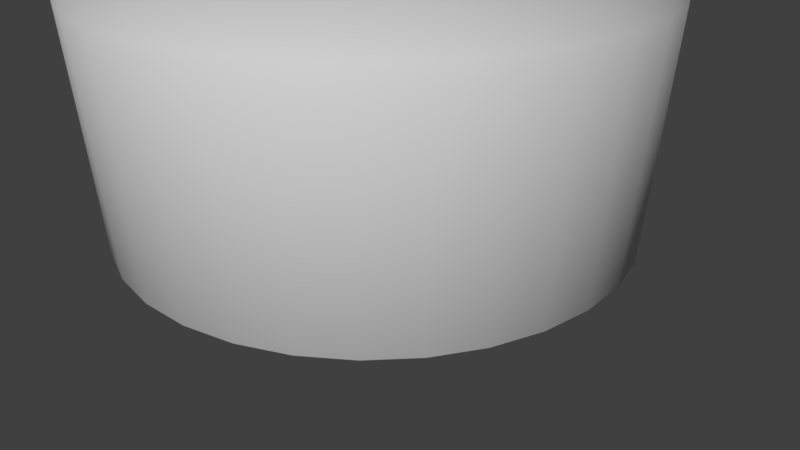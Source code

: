 # Source: after_bottle_the_inside_done.blend  (saved by Blender 2.79.0; exported with 4.5.12 LTS)
import bpy
from mathutils import Matrix  # noqa: F401  (used for matrix-valued properties, if any)

bpy.ops.wm.read_factory_settings(use_empty=True)
scene = bpy.context.scene
scene.name = 'Scene'

# ---- collections
col_collection_1 = bpy.data.collections.new('Collection 1'); scene.collection.children.link(col_collection_1)

# ---- world
world_world = bpy.data.worlds.new('World'); scene.world = world_world
world_world.color = (0.05088, 0.05088, 0.05088)
world_world.use_sun_shadow = False
world_world.sun_shadow_jitter_overblur = 0.0
world_world.cycles.sampling_method = 'MANUAL'

# ---- cameras
cam_camera = bpy.data.cameras.new('Camera')
cam_camera.clip_end = 100.0
cam_camera.lens = 35.0
cam_camera.sensor_width = 32.0
cam_camera.sensor_height = 18.0
cam_camera.ortho_scale = 7.314
cam_camera.dof.focus_distance = 0.0
cam_camera.dof.aperture_fstop = 128.0

# ---- meshes
me_circle_001 = bpy.data.meshes.new('Circle.001')
me_circle_001.from_pydata([(-7.629e-09, 0.9326, 0.06337), (-0.1819, 0.9147, 0.06337), (-0.3569, 0.8616, 0.06337), (-0.5181, 0.7754, 0.06337), (-0.6594, 0.6594, 0.06337), (-0.7754, 0.5181, 0.06337), (-0.8616, 0.3569, 0.06337), (-0.9147, 0.1819, 0.06337), (-0.9326, 9.074e-08, 0.06337), (-0.9147, -0.1819, 0.06337), (-0.8616, -0.3569, 0.06337), (-0.7754, -0.5181, 0.06337), (-0.6594, -0.6594, 0.06337), (-0.5181, -0.7754, 0.06337), (-0.3569, -0.8616, 0.06337), (-0.1819, -0.9147, 0.06337), (2.962e-07, -0.9326, 0.06337), (0.1819, -0.9147, 0.06337), (0.3569, -0.8616, 0.06337), (0.5181, -0.7754, 0.06337), (0.6594, -0.6594, 0.06337), (0.7754, -0.5181, 0.06337), (0.8616, -0.3569, 0.06337), (0.9147, -0.1819, 0.06337), (0.9326, 9.208e-07, 0.06337), (0.9147, 0.1819, 0.06337), (0.8616, 0.3569, 0.06337), (0.7754, 0.5181, 0.06337), (0.6594, 0.6594, 0.06337), (0.5181, 0.7754, 0.06337), (0.3569, 0.8616, 0.06337), (0.1819, 0.9147, 0.06337), (-2.233e-08, 0.8088, -0.02293), (-0.1578, 0.7933, -0.02293), (-0.3095, 0.7473, -0.02293), (-0.4494, 0.6725, -0.02293), (-0.5719, 0.5719, -0.02293), (-0.6725, 0.4494, -0.02293), (-0.7473, 0.3095, -0.02293), (-0.7933, 0.1578, -0.02293), (-0.8088, 1.167e-07, -0.02293), (-0.7933, -0.1578, -0.02293), (-0.7473, -0.3095, -0.02293), (-0.6725, -0.4494, -0.02293), (-0.5719, -0.5719, -0.02293), (-0.4494, -0.6725, -0.02293), (-0.3095, -0.7473, -0.02293), (-0.1578, -0.7933, -0.02293), (2.412e-07, -0.8088, -0.02293), (0.1578, -0.7933, -0.02293), (0.3095, -0.7473, -0.02293), (0.4494, -0.6725, -0.02293), (0.5719, -0.5719, -0.02293), (0.6725, -0.4494, -0.02293), (0.7473, -0.3095, -0.02293), (0.7933, -0.1578, -0.02293), (0.8088, 8.366e-07, -0.02293), (0.7933, 0.1578, -0.02293), (0.7473, 0.3095, -0.02293), (0.6725, 0.4494, -0.02293), (0.5719, 0.5719, -0.02293), (0.4494, 0.6725, -0.02293), (0.3095, 0.7473, -0.02293), (0.1578, 0.7933, -0.02293), (-1.034e-07, 0.2196, -0.0517), (-0.04284, 0.2154, -0.0517), (-0.08404, 0.2029, -0.0517), (-0.122, 0.1826, -0.0517), (-0.1553, 0.1553, -0.0517), (-0.1826, 0.122, -0.0517), (-0.2029, 0.08404, -0.0517), (-0.2154, 0.04284, -0.0517), (-0.2196, 2.528e-07, -0.0517), (-0.2154, -0.04284, -0.0517), (-0.2029, -0.08404, -0.0517), (-0.1826, -0.122, -0.0517), (-0.1553, -0.1553, -0.0517), (-0.122, -0.1826, -0.0517), (-0.08404, -0.2029, -0.0517), (-0.04284, -0.2154, -0.0517), (-3.181e-08, -0.2196, -0.0517), (0.04284, -0.2154, -0.0517), (0.08404, -0.2029, -0.0517), (0.122, -0.1826, -0.0517), (0.1553, -0.1553, -0.0517), (0.1826, -0.122, -0.0517), (0.2029, -0.08404, -0.0517), (0.2154, -0.04284, -0.0517), (0.2196, 4.482e-07, -0.0517), (0.2154, 0.04284, -0.0517), (0.2029, 0.08404, -0.0517), (0.1826, 0.122, -0.0517), (0.1553, 0.1553, -0.0517), (0.122, 0.1826, -0.0517), (0.08404, 0.2029, -0.0517), (0.04284, 0.2154, -0.0517), (-1.453e-09, 0.9846, 0.9195), (-0.1921, 0.9657, 0.9195), (-0.3768, 0.9097, 0.9195), (-0.547, 0.8187, 0.9195), (-0.6962, 0.6962, 0.9195), (-0.8187, 0.547, 0.9195), (-0.9097, 0.3768, 0.9195), (-0.9657, 0.1921, 0.9195), (-0.9846, 7.985e-08, 0.9195), (-0.9657, -0.1921, 0.9195), (-0.9097, -0.3768, 0.9195), (-0.8187, -0.547, 0.9195), (-0.6962, -0.6962, 0.9195), (-0.547, -0.8187, 0.9195), (-0.3768, -0.9097, 0.9195), (-0.1921, -0.9657, 0.9195), (3.194e-07, -0.9846, 0.9195), (0.1921, -0.9657, 0.9195), (0.3768, -0.9097, 0.9195), (0.547, -0.8187, 0.9195), (0.6962, -0.6962, 0.9195), (0.8187, -0.547, 0.9195), (0.9097, -0.3768, 0.9195), (0.9657, -0.1921, 0.9195), (0.9846, 9.562e-07, 0.9195), (0.9657, 0.1921, 0.9195), (0.9097, 0.3768, 0.9195), (0.8187, 0.547, 0.9195), (0.6962, 0.6962, 0.9195), (0.547, 0.8187, 0.9195), (0.3768, 0.9097, 0.9195), (0.1921, 0.9657, 0.9195), (-6.91e-11, 0.999, 1.555), (-0.1949, 0.9798, 1.555), (-0.3823, 0.9229, 1.555), (-0.555, 0.8306, 1.555), (-0.7064, 0.7064, 1.555), (-0.8306, 0.555, 1.555), (-0.9229, 0.3823, 1.555), (-0.9798, 0.1949, 1.555), (-0.999, 7.645e-08, 1.555), (-0.9798, -0.1949, 1.555), (-0.9229, -0.3823, 1.555), (-0.8306, -0.555, 1.555), (-0.7064, -0.7064, 1.555), (-0.555, -0.8306, 1.555), (-0.3823, -0.9229, 1.555), (-0.1949, -0.9798, 1.555), (3.254e-07, -0.999, 1.555), (0.1949, -0.9798, 1.555), (0.3823, -0.9229, 1.555), (0.555, -0.8306, 1.555), (0.7064, -0.7064, 1.555), (0.8306, -0.555, 1.555), (0.9229, -0.3823, 1.555), (0.9798, -0.1949, 1.555), (0.999, 9.657e-07, 1.555), (0.9798, 0.1949, 1.555), (0.9229, 0.3823, 1.555), (0.8306, 0.555, 1.555), (0.7064, 0.7064, 1.555), (0.555, 0.8306, 1.555), (0.3823, 0.9229, 1.555), (0.1949, 0.9798, 1.555), (1.08e-09, 1.013, 1.555), (-0.1975, 0.9931, 1.555), (-0.3875, 0.9355, 1.555), (-0.5626, 0.8419, 1.555), (-0.716, 0.716, 1.555), (-0.8419, 0.5626, 1.555), (-0.9355, 0.3875, 1.555), (-0.9931, 0.1975, 1.555), (-1.013, 7.362e-08, 1.555), (-0.9931, -0.1975, 1.555), (-0.9355, -0.3875, 1.555), (-0.8419, -0.5626, 1.555), (-0.716, -0.716, 1.555), (-0.5626, -0.8419, 1.555), (-0.3875, -0.9355, 1.555), (-0.1975, -0.9931, 1.555), (3.31e-07, -1.013, 1.555), (0.1975, -0.9931, 1.555), (0.3875, -0.9355, 1.555), (0.5626, -0.8419, 1.555), (0.716, -0.716, 1.555), (0.8419, -0.5626, 1.555), (0.9355, -0.3875, 1.555), (0.9931, -0.1975, 1.555), (1.013, 9.749e-07, 1.555), (0.9931, 0.1975, 1.555), (0.9355, 0.3875, 1.555), (0.8419, 0.5626, 1.555), (0.716, 0.716, 1.555), (0.5626, 0.8419, 1.555), (0.3875, 0.9355, 1.555), (0.1975, 0.9931, 1.555), (3.226e-09, 1.027, 2.342), (-0.2004, 1.007, 2.342), (-0.3931, 0.9489, 2.342), (-0.5706, 0.854, 2.342), (-0.7263, 0.7263, 2.342), (-0.854, 0.5706, 2.342), (-0.9489, 0.3931, 2.342), (-1.007, 0.2004, 2.342), (-1.027, 7.005e-08, 2.342), (-1.007, -0.2004, 2.342), (-0.9489, -0.3931, 2.342), (-0.854, -0.5706, 2.342), (-0.7263, -0.7263, 2.342), (-0.5706, -0.854, 2.342), (-0.3931, -0.9489, 2.342), (-0.2004, -1.007, 2.342), (3.379e-07, -1.027, 2.342), (0.2004, -1.007, 2.342), (0.3931, -0.9489, 2.342), (0.5706, -0.854, 2.342), (0.7263, -0.7263, 2.342), (0.854, -0.5706, 2.342), (0.9489, -0.3931, 2.342), (1.007, -0.2004, 2.342), (1.027, 9.843e-07, 2.342), (1.007, 0.2004, 2.342), (0.9489, 0.3931, 2.342), (0.854, 0.5706, 2.342), (0.7263, 0.7263, 2.342), (0.5706, 0.854, 2.342), (0.3931, 0.9489, 2.342), (0.2004, 1.007, 2.342), (-7.928e-09, 0.9291, 2.563), (-0.1812, 0.9112, 2.563), (-0.3555, 0.8583, 2.563), (-0.5162, 0.7725, 2.563), (-0.6569, 0.6569, 2.563), (-0.7725, 0.5162, 2.563), (-0.8583, 0.3555, 2.563), (-0.9112, 0.1812, 2.563), (-0.9291, 9.217e-08, 2.563), (-0.9112, -0.1812, 2.563), (-0.8583, -0.3555, 2.563), (-0.7725, -0.5162, 2.563), (-0.6569, -0.6569, 2.563), (-0.5162, -0.7725, 2.563), (-0.3555, -0.8583, 2.563), (-0.1812, -0.9112, 2.563), (2.948e-07, -0.9291, 2.563), (0.1812, -0.9112, 2.563), (0.3555, -0.8583, 2.563), (0.5162, -0.7725, 2.563), (0.6569, -0.6569, 2.563), (0.7725, -0.5162, 2.563), (0.8583, -0.3555, 2.563), (0.9112, -0.1812, 2.563), (0.9291, 9.191e-07, 2.563), (0.9112, 0.1813, 2.563), (0.8583, 0.3555, 2.563), (0.7725, 0.5162, 2.563), (0.6569, 0.6569, 2.563), (0.5162, 0.7725, 2.563), (0.3555, 0.8583, 2.563), (0.1812, 0.9112, 2.563), (-3.654e-08, 0.7018, 2.716), (-0.1369, 0.6883, 2.716), (-0.2686, 0.6484, 2.716), (-0.3899, 0.5835, 2.716), (-0.4962, 0.4962, 2.716), (-0.5835, 0.3899, 2.716), (-0.6484, 0.2686, 2.716), (-0.6883, 0.1369, 2.716), (-0.7018, 1.422e-07, 2.716), (-0.6883, -0.1369, 2.716), (-0.6484, -0.2686, 2.716), (-0.5835, -0.3899, 2.716), (-0.4962, -0.4962, 2.716), (-0.3899, -0.5835, 2.716), (-0.2686, -0.6484, 2.716), (-0.1369, -0.6883, 2.716), (1.921e-07, -0.7018, 2.716), (0.1369, -0.6883, 2.716), (0.2686, -0.6484, 2.716), (0.3899, -0.5835, 2.716), (0.4962, -0.4962, 2.716), (0.5835, -0.3899, 2.716), (0.6484, -0.2686, 2.716), (0.6883, -0.1369, 2.716), (0.7018, 7.668e-07, 2.716), (0.6883, 0.1369, 2.716), (0.6484, 0.2686, 2.716), (0.5835, 0.3899, 2.716), (0.4962, 0.4962, 2.716), (0.3899, 0.5835, 2.716), (0.2686, 0.6484, 2.716), (0.1369, 0.6883, 2.716), (-0.0005581, 0.1365, 2.66), (-0.0281, 0.1338, 2.66), (-0.05459, 0.1258, 2.66), (-0.079, 0.1127, 2.66), (-0.1004, 0.09517, 2.66), (-0.118, 0.07378, 2.66), (-0.131, 0.04937, 2.66), (-0.139, 0.02288, 2.66), (-0.1418, -0.004667, 2.66), (-0.139, -0.03221, 2.66), (-0.131, -0.0587, 2.66), (-0.118, -0.08311, 2.66), (-0.1004, -0.1045, 2.66), (-0.079, -0.1221, 2.66), (-0.05459, -0.1351, 2.66), (-0.0281, -0.1432, 2.66), (-0.000558, -0.1459, 2.66), (0.02699, -0.1432, 2.66), (0.05348, -0.1351, 2.66), (0.07789, -0.1221, 2.66), (0.09928, -0.1045, 2.66), (0.1168, -0.08311, 2.66), (0.1299, -0.0587, 2.66), (0.1379, -0.03221, 2.66), (0.1406, -0.004666, 2.66), (0.1379, 0.02288, 2.66), (0.1299, 0.04937, 2.66), (0.1168, 0.07378, 2.66), (0.09928, 0.09517, 2.66), (0.07789, 0.1127, 2.66), (0.05348, 0.1258, 2.66), (0.02699, 0.1338, 2.66)], [], [(9, 8, 40, 41), (23, 22, 54, 55), (10, 9, 41, 42), (24, 23, 55, 56), (11, 10, 42, 43), (25, 24, 56, 57), (12, 11, 43, 44), (26, 25, 57, 58), (13, 12, 44, 45), (27, 26, 58, 59), (14, 13, 45, 46), (1, 0, 32, 33), (28, 27, 59, 60), (15, 14, 46, 47), (2, 1, 33, 34), (29, 28, 60, 61), (16, 15, 47, 48), (3, 2, 34, 35), (30, 29, 61, 62), (17, 16, 48, 49), (4, 3, 35, 36), (31, 30, 62, 63), (18, 17, 49, 50), (5, 4, 36, 37), (0, 31, 63, 32), (19, 18, 50, 51), (6, 5, 37, 38), (20, 19, 51, 52), (7, 6, 38, 39), (21, 20, 52, 53), (8, 7, 39, 40), (22, 21, 53, 54), (49, 48, 80, 81), (36, 35, 67, 68), (63, 62, 94, 95), (50, 49, 81, 82), (37, 36, 68, 69), (32, 63, 95, 64), (51, 50, 82, 83), (38, 37, 69, 70), (52, 51, 83, 84), (39, 38, 70, 71), (53, 52, 84, 85), (40, 39, 71, 72), (54, 53, 85, 86), (41, 40, 72, 73), (55, 54, 86, 87), (42, 41, 73, 74), (56, 55, 87, 88), (43, 42, 74, 75), (57, 56, 88, 89), (44, 43, 75, 76), (58, 57, 89, 90), (45, 44, 76, 77), (59, 58, 90, 91), (46, 45, 77, 78), (33, 32, 64, 65), (60, 59, 91, 92), (47, 46, 78, 79), (34, 33, 65, 66), (61, 60, 92, 93), (48, 47, 79, 80), (35, 34, 66, 67), (62, 61, 93, 94), (65, 64, 95, 94, 93, 92, 91, 90, 89, 88, 87, 86, 85, 84, 83, 82, 81, 80, 79, 78, 77, 76, 75, 74, 73, 72, 71, 70, 69, 68, 67, 66), (8, 9, 105, 104), (22, 23, 119, 118), (9, 10, 106, 105), (23, 24, 120, 119), (10, 11, 107, 106), (24, 25, 121, 120), (11, 12, 108, 107), (25, 26, 122, 121), (12, 13, 109, 108), (26, 27, 123, 122), (13, 14, 110, 109), (0, 1, 97, 96), (27, 28, 124, 123), (14, 15, 111, 110), (1, 2, 98, 97), (28, 29, 125, 124), (15, 16, 112, 111), (2, 3, 99, 98), (29, 30, 126, 125), (16, 17, 113, 112), (3, 4, 100, 99), (30, 31, 127, 126), (17, 18, 114, 113), (4, 5, 101, 100), (31, 0, 96, 127), (18, 19, 115, 114), (5, 6, 102, 101), (19, 20, 116, 115), (6, 7, 103, 102), (20, 21, 117, 116), (7, 8, 104, 103), (21, 22, 118, 117), (118, 119, 151, 150), (105, 106, 138, 137), (119, 120, 152, 151), (106, 107, 139, 138), (120, 121, 153, 152), (107, 108, 140, 139), (121, 122, 154, 153), (108, 109, 141, 140), (122, 123, 155, 154), (109, 110, 142, 141), (96, 97, 129, 128), (123, 124, 156, 155), (110, 111, 143, 142), (97, 98, 130, 129), (124, 125, 157, 156), (111, 112, 144, 143), (98, 99, 131, 130), (125, 126, 158, 157), (112, 113, 145, 144), (99, 100, 132, 131), (126, 127, 159, 158), (113, 114, 146, 145), (100, 101, 133, 132), (127, 96, 128, 159), (114, 115, 147, 146), (101, 102, 134, 133), (115, 116, 148, 147), (102, 103, 135, 134), (116, 117, 149, 148), (103, 104, 136, 135), (117, 118, 150, 149), (104, 105, 137, 136), (153, 154, 186, 185), (140, 141, 173, 172), (154, 155, 187, 186), (141, 142, 174, 173), (128, 129, 161, 160), (155, 156, 188, 187), (142, 143, 175, 174), (129, 130, 162, 161), (156, 157, 189, 188), (143, 144, 176, 175), (130, 131, 163, 162), (157, 158, 190, 189), (144, 145, 177, 176), (131, 132, 164, 163), (158, 159, 191, 190), (145, 146, 178, 177), (132, 133, 165, 164), (159, 128, 160, 191), (146, 147, 179, 178), (133, 134, 166, 165), (147, 148, 180, 179), (134, 135, 167, 166), (148, 149, 181, 180), (135, 136, 168, 167), (149, 150, 182, 181), (136, 137, 169, 168), (150, 151, 183, 182), (137, 138, 170, 169), (151, 152, 184, 183), (138, 139, 171, 170), (152, 153, 185, 184), (139, 140, 172, 171), (188, 189, 221, 220), (175, 176, 208, 207), (162, 163, 195, 194), (189, 190, 222, 221), (176, 177, 209, 208), (163, 164, 196, 195), (190, 191, 223, 222), (177, 178, 210, 209), (164, 165, 197, 196), (191, 160, 192, 223), (178, 179, 211, 210), (165, 166, 198, 197), (179, 180, 212, 211), (166, 167, 199, 198), (180, 181, 213, 212), (167, 168, 200, 199), (181, 182, 214, 213), (168, 169, 201, 200), (182, 183, 215, 214), (169, 170, 202, 201), (183, 184, 216, 215), (170, 171, 203, 202), (184, 185, 217, 216), (171, 172, 204, 203), (185, 186, 218, 217), (172, 173, 205, 204), (186, 187, 219, 218), (173, 174, 206, 205), (160, 161, 193, 192), (187, 188, 220, 219), (174, 175, 207, 206), (161, 162, 194, 193), (223, 192, 224, 255), (210, 211, 243, 242), (197, 198, 230, 229), (211, 212, 244, 243), (198, 199, 231, 230), (212, 213, 245, 244), (199, 200, 232, 231), (213, 214, 246, 245), (200, 201, 233, 232), (214, 215, 247, 246), (201, 202, 234, 233), (215, 216, 248, 247), (202, 203, 235, 234), (216, 217, 249, 248), (203, 204, 236, 235), (217, 218, 250, 249), (204, 205, 237, 236), (218, 219, 251, 250), (205, 206, 238, 237), (192, 193, 225, 224), (219, 220, 252, 251), (206, 207, 239, 238), (193, 194, 226, 225), (220, 221, 253, 252), (207, 208, 240, 239), (194, 195, 227, 226), (221, 222, 254, 253), (208, 209, 241, 240), (195, 196, 228, 227), (222, 223, 255, 254), (209, 210, 242, 241), (196, 197, 229, 228), (245, 246, 278, 277), (232, 233, 265, 264), (246, 247, 279, 278), (233, 234, 266, 265), (247, 248, 280, 279), (234, 235, 267, 266), (248, 249, 281, 280), (235, 236, 268, 267), (249, 250, 282, 281), (236, 237, 269, 268), (250, 251, 283, 282), (237, 238, 270, 269), (224, 225, 257, 256), (251, 252, 284, 283), (238, 239, 271, 270), (225, 226, 258, 257), (252, 253, 285, 284), (239, 240, 272, 271), (226, 227, 259, 258), (253, 254, 286, 285), (240, 241, 273, 272), (227, 228, 260, 259), (254, 255, 287, 286), (241, 242, 274, 273), (228, 229, 261, 260), (255, 224, 256, 287), (242, 243, 275, 274), (229, 230, 262, 261), (243, 244, 276, 275), (230, 231, 263, 262), (244, 245, 277, 276), (231, 232, 264, 263), (283, 284, 316, 315), (270, 271, 303, 302), (257, 258, 290, 289), (284, 285, 317, 316), (271, 272, 304, 303), (258, 259, 291, 290), (285, 286, 318, 317), (272, 273, 305, 304), (259, 260, 292, 291), (286, 287, 319, 318), (273, 274, 306, 305), (260, 261, 293, 292), (287, 256, 288, 319), (274, 275, 307, 306), (261, 262, 294, 293), (275, 276, 308, 307), (262, 263, 295, 294), (276, 277, 309, 308), (263, 264, 296, 295), (277, 278, 310, 309), (264, 265, 297, 296), (278, 279, 311, 310), (265, 266, 298, 297), (279, 280, 312, 311), (266, 267, 299, 298), (280, 281, 313, 312), (267, 268, 300, 299), (281, 282, 314, 313), (268, 269, 301, 300), (282, 283, 315, 314), (269, 270, 302, 301), (256, 257, 289, 288), (289, 290, 291, 292, 293, 294, 295, 296, 297, 298, 299, 300, 301, 302, 303, 304, 305, 306, 307, 308, 309, 310, 311, 312, 313, 314, 315, 316, 317, 318, 319, 288)])
me_circle_001.polygons.foreach_set('use_smooth', [True] * 290)
me_circle_001.use_remesh_preserve_volume = False
me_circle_001.use_remesh_preserve_attributes = False
me_circle_001.use_mirror_vertex_groups = False
me_circle_001.update()
me_circle = bpy.data.meshes.new('Circle')
me_circle.from_pydata([(0.0, 1.0, 0.0), (-0.1951, 0.9808, 0.0), (-0.3827, 0.9239, 0.0), (-0.5556, 0.8315, 0.0), (-0.7071, 0.7071, 0.0), (-0.8315, 0.5556, 0.0), (-0.9239, 0.3827, 0.0), (-0.9808, 0.1951, 0.0), (-1.0, 7.55e-08, 0.0), (-0.9808, -0.1951, 0.0), (-0.9239, -0.3827, 0.0), (-0.8315, -0.5556, 0.0), (-0.7071, -0.7071, 0.0), (-0.5556, -0.8315, 0.0), (-0.3827, -0.9239, 0.0), (-0.1951, -0.9808, 0.0), (3.258e-07, -1.0, 0.0), (0.1951, -0.9808, 0.0), (0.3827, -0.9239, 0.0), (0.5556, -0.8315, 0.0), (0.7071, -0.7071, 0.0), (0.8315, -0.5556, 0.0), (0.9239, -0.3827, 0.0), (0.9808, -0.1951, 0.0), (1.0, 9.656e-07, 0.0), (0.9808, 0.1951, 0.0), (0.9239, 0.3827, 0.0), (0.8315, 0.5556, 0.0), (0.7071, 0.7071, 0.0), (0.5556, 0.8315, 0.0), (0.3827, 0.9239, 0.0), (0.1951, 0.9808, 0.0), (-1.576e-08, 0.8673, -0.09075), (-0.1692, 0.8506, -0.09075), (-0.3319, 0.8013, -0.09075), (-0.4818, 0.7211, -0.09075), (-0.6133, 0.6133, -0.09075), (-0.7211, 0.4818, -0.09075), (-0.8013, 0.3319, -0.09075), (-0.8506, 0.1692, -0.09075), (-0.8673, 1.033e-07, -0.09075), (-0.8506, -0.1692, -0.09075), (-0.8013, -0.3319, -0.09075), (-0.7211, -0.4818, -0.09075), (-0.6133, -0.6133, -0.09075), (-0.4818, -0.7211, -0.09075), (-0.3319, -0.8013, -0.09075), (-0.1692, -0.8506, -0.09075), (2.668e-07, -0.8673, -0.09075), (0.1692, -0.8506, -0.09075), (0.3319, -0.8013, -0.09075), (0.4818, -0.7211, -0.09075), (0.6133, -0.6133, -0.09075), (0.7211, -0.4818, -0.09075), (0.8013, -0.3319, -0.09075), (0.8506, -0.1692, -0.09075), (0.8673, 8.753e-07, -0.09075), (0.8506, 0.1692, -0.09075), (0.8013, 0.3319, -0.09075), (0.7211, 0.4818, -0.09075), (0.6133, 0.6133, -0.09075), (0.4818, 0.7211, -0.09075), (0.3319, 0.8013, -0.09075), (0.1692, 0.8506, -0.09075), (-1.027e-07, 0.2355, -0.121), (-0.04594, 0.231, -0.121), (-0.09012, 0.2176, -0.121), (-0.1308, 0.1958, -0.121), (-0.1665, 0.1665, -0.121), (-0.1958, 0.1308, -0.121), (-0.2176, 0.09012, -0.121), (-0.231, 0.04594, -0.121), (-0.2355, 2.492e-07, -0.121), (-0.231, -0.04594, -0.121), (-0.2176, -0.09012, -0.121), (-0.1958, -0.1308, -0.121), (-0.1665, -0.1665, -0.121), (-0.1308, -0.1958, -0.121), (-0.09012, -0.2176, -0.121), (-0.04594, -0.231, -0.121), (-2.592e-08, -0.2355, -0.121), (0.04594, -0.231, -0.121), (0.09012, -0.2176, -0.121), (0.1308, -0.1958, -0.121), (0.1665, -0.1665, -0.121), (0.1958, -0.1308, -0.121), (0.2176, -0.09012, -0.121), (0.231, -0.04594, -0.121), (0.2355, 4.588e-07, -0.121), (0.231, 0.04594, -0.121), (0.2176, 0.09012, -0.121), (0.1958, 0.1308, -0.121), (0.1665, 0.1665, -0.121), (0.1308, 0.1958, -0.121), (0.09012, 0.2176, -0.121), (0.04594, 0.231, -0.121), (6.623e-09, 1.056, 0.9002), (-0.206, 1.035, 0.9002), (-0.404, 0.9754, 0.9002), (-0.5866, 0.8778, 0.9002), (-0.7465, 0.7465, 0.9002), (-0.8778, 0.5866, 0.9002), (-0.9754, 0.404, 0.9002), (-1.035, 0.206, 0.9002), (-1.056, 6.381e-08, 0.9002), (-1.035, -0.206, 0.9002), (-0.9754, -0.404, 0.9002), (-0.8778, -0.5866, 0.9002), (-0.7465, -0.7465, 0.9002), (-0.5866, -0.8778, 0.9002), (-0.404, -0.9754, 0.9002), (-0.206, -1.035, 0.9002), (3.506e-07, -1.056, 0.9002), (0.206, -1.035, 0.9002), (0.404, -0.9754, 0.9002), (0.5866, -0.8778, 0.9002), (0.7465, -0.7465, 0.9002), (0.8778, -0.5866, 0.9002), (0.9754, -0.404, 0.9002), (1.035, -0.206, 0.9002), (1.056, 1.004e-06, 0.9002), (1.035, 0.206, 0.9002), (0.9754, 0.404, 0.9002), (0.8778, 0.5866, 0.9002), (0.7465, 0.7465, 0.9002), (0.5866, 0.8778, 0.9002), (0.404, 0.9754, 0.9002), (0.206, 1.035, 0.9002), (8.107e-09, 1.071, 1.568), (-0.209, 1.051, 1.568), (-0.4099, 0.9897, 1.568), (-0.5951, 0.8907, 1.568), (-0.7574, 0.7574, 1.568), (-0.8907, 0.5951, 1.568), (-0.9897, 0.4099, 1.568), (-1.051, 0.209, 1.568), (-1.071, 6.018e-08, 1.568), (-1.051, -0.209, 1.568), (-0.9897, -0.4099, 1.568), (-0.8907, -0.5951, 1.568), (-0.7574, -0.7574, 1.568), (-0.5951, -0.8907, 1.568), (-0.4099, -0.9897, 1.568), (-0.209, -1.051, 1.568), (3.571e-07, -1.071, 1.568), (0.209, -1.051, 1.568), (0.4099, -0.9896, 1.568), (0.5951, -0.8907, 1.568), (0.7574, -0.7574, 1.568), (0.8907, -0.5951, 1.568), (0.9897, -0.4099, 1.568), (1.051, -0.209, 1.568), (1.071, 1.014e-06, 1.568), (1.051, 0.209, 1.568), (0.9896, 0.4099, 1.568), (0.8907, 0.5951, 1.568), (0.7574, 0.7574, 1.568), (0.5951, 0.8907, 1.568), (0.4099, 0.9897, 1.568), (0.209, 1.051, 1.568), (9.339e-09, 1.086, 1.568), (-0.2118, 1.065, 1.568), (-0.4155, 1.003, 1.568), (-0.6032, 0.9028, 1.568), (-0.7678, 0.7678, 1.568), (-0.9028, 0.6032, 1.568), (-1.003, 0.4155, 1.568), (-1.065, 0.2118, 1.568), (-1.086, 5.714e-08, 1.568), (-1.065, -0.2118, 1.568), (-1.003, -0.4155, 1.568), (-0.9028, -0.6032, 1.568), (-0.7678, -0.7678, 1.568), (-0.6032, -0.9028, 1.568), (-0.4155, -1.003, 1.568), (-0.2118, -1.065, 1.568), (3.631e-07, -1.086, 1.568), (0.2118, -1.065, 1.568), (0.4155, -1.003, 1.568), (0.6032, -0.9028, 1.568), (0.7678, -0.7678, 1.568), (0.9028, -0.6032, 1.568), (1.003, -0.4155, 1.568), (1.065, -0.2118, 1.568), (1.086, 1.024e-06, 1.568), (1.065, 0.2118, 1.568), (1.003, 0.4155, 1.568), (0.9028, 0.6032, 1.568), (0.7678, 0.7678, 1.568), (0.6032, 0.9028, 1.568), (0.4155, 1.003, 1.568), (0.2118, 1.065, 1.568), (1.164e-08, 1.101, 2.396), (-0.2149, 1.08, 2.396), (-0.4215, 1.018, 2.396), (-0.6119, 0.9158, 2.396), (-0.7788, 0.7788, 2.396), (-0.9158, 0.6119, 2.396), (-1.018, 0.4215, 2.396), (-1.08, 0.2149, 2.396), (-1.101, 5.331e-08, 2.396), (-1.08, -0.2149, 2.396), (-1.018, -0.4215, 2.396), (-0.9158, -0.6119, 2.396), (-0.7788, -0.7788, 2.396), (-0.6119, -0.9158, 2.396), (-0.4215, -1.018, 2.396), (-0.2149, -1.08, 2.396), (3.705e-07, -1.101, 2.396), (0.2149, -1.08, 2.396), (0.4215, -1.018, 2.396), (0.6119, -0.9158, 2.396), (0.7788, -0.7788, 2.396), (0.9158, -0.6119, 2.396), (1.018, -0.4215, 2.396), (1.08, -0.2149, 2.396), (1.101, 1.034e-06, 2.396), (1.08, 0.2149, 2.396), (1.018, 0.4215, 2.396), (0.9158, 0.6119, 2.396), (0.7788, 0.7788, 2.396), (0.6119, 0.9158, 2.396), (0.4215, 1.018, 2.396), (0.2149, 1.08, 2.396), (-3.206e-10, 0.9962, 2.628), (-0.1943, 0.9771, 2.628), (-0.3812, 0.9204, 2.628), (-0.5535, 0.8283, 2.628), (-0.7044, 0.7044, 2.628), (-0.8283, 0.5535, 2.628), (-0.9204, 0.3812, 2.628), (-0.9771, 0.1943, 2.628), (-0.9962, 7.703e-08, 2.628), (-0.9771, -0.1943, 2.628), (-0.9204, -0.3812, 2.628), (-0.8283, -0.5535, 2.628), (-0.7044, -0.7044, 2.628), (-0.5535, -0.8283, 2.628), (-0.3812, -0.9204, 2.628), (-0.1943, -0.9771, 2.628), (3.243e-07, -0.9962, 2.628), (0.1943, -0.9771, 2.628), (0.3812, -0.9204, 2.628), (0.5535, -0.8283, 2.628), (0.7044, -0.7044, 2.628), (0.8283, -0.5535, 2.628), (0.9204, -0.3812, 2.628), (0.9771, -0.1943, 2.628), (0.9962, 9.638e-07, 2.628), (0.9771, 0.1944, 2.628), (0.9204, 0.3812, 2.628), (0.8283, 0.5535, 2.628), (0.7044, 0.7044, 2.628), (0.5535, 0.8283, 2.628), (0.3812, 0.9204, 2.628), (0.1943, 0.9771, 2.628), (-3.1e-08, 0.7525, 2.789), (-0.1468, 0.7381, 2.789), (-0.288, 0.6952, 2.789), (-0.4181, 0.6257, 2.789), (-0.5321, 0.5321, 2.789), (-0.6257, 0.4181, 2.789), (-0.6952, 0.288, 2.789), (-0.7381, 0.1468, 2.789), (-0.7525, 1.307e-07, 2.789), (-0.7381, -0.1468, 2.789), (-0.6952, -0.288, 2.789), (-0.6257, -0.4181, 2.789), (-0.5321, -0.5321, 2.789), (-0.4181, -0.6257, 2.789), (-0.288, -0.6952, 2.789), (-0.1468, -0.7381, 2.789), (2.142e-07, -0.7525, 2.789), (0.1468, -0.7381, 2.789), (0.288, -0.6952, 2.789), (0.4181, -0.6257, 2.789), (0.5321, -0.5321, 2.789), (0.6257, -0.4181, 2.789), (0.6952, -0.288, 2.789), (0.7381, -0.1468, 2.789), (0.7525, 8.005e-07, 2.789), (0.7381, 0.1468, 2.789), (0.6952, 0.288, 2.789), (0.6257, 0.4181, 2.789), (0.5321, 0.5321, 2.789), (0.4181, 0.6257, 2.789), (0.288, 0.6952, 2.789), (0.1468, 0.7381, 2.789), (-6.134e-08, 0.4977, 2.931), (-0.09709, 0.4881, 2.931), (-0.1905, 0.4598, 2.931), (-0.2765, 0.4138, 2.931), (-0.3519, 0.3519, 2.931), (-0.4138, 0.2765, 2.931), (-0.4598, 0.1905, 2.931), (-0.4881, 0.09709, 2.931), (-0.4977, 1.911e-07, 2.931), (-0.4881, -0.09709, 2.931), (-0.4598, -0.1905, 2.931), (-0.4138, -0.2765, 2.931), (-0.3519, -0.3519, 2.931), (-0.2765, -0.4138, 2.931), (-0.1905, -0.4598, 2.931), (-0.09709, -0.4881, 2.931), (1.008e-07, -0.4977, 2.931), (0.09709, -0.4881, 2.931), (0.1905, -0.4598, 2.931), (0.2765, -0.4138, 2.931), (0.3519, -0.3519, 2.931), (0.4138, -0.2765, 2.931), (0.4598, -0.1905, 2.931), (0.4881, -0.09709, 2.931), (0.4977, 6.341e-07, 2.931), (0.4881, 0.09709, 2.931), (0.4598, 0.1905, 2.931), (0.4138, 0.2765, 2.931), (0.3519, 0.3519, 2.931), (0.2765, 0.4138, 2.931), (0.1905, 0.4598, 2.931), (0.09709, 0.4881, 2.931), (-0.01008, 0.352, 3.031), (-0.07876, 0.3452, 3.031), (-0.1448, 0.3252, 3.031), (-0.2056, 0.2927, 3.031), (-0.259, 0.2489, 3.031), (-0.3028, 0.1956, 3.031), (-0.3353, 0.1347, 3.031), (-0.3553, 0.06867, 3.031), (-0.3621, 2.179e-07, 3.031), (-0.3553, -0.06867, 3.031), (-0.3353, -0.1347, 3.031), (-0.3028, -0.1956, 3.031), (-0.259, -0.2489, 3.031), (-0.2056, -0.2927, 3.031), (-0.1448, -0.3252, 3.031), (-0.07876, -0.3452, 3.031), (-0.01008, -0.352, 3.031), (0.05859, -0.3452, 3.031), (0.1246, -0.3252, 3.031), (0.1855, -0.2927, 3.031), (0.2388, -0.2489, 3.031), (0.2826, -0.1956, 3.031), (0.3151, -0.1347, 3.031), (0.3352, -0.06867, 3.031), (0.3419, 5.312e-07, 3.031), (0.3352, 0.06867, 3.031), (0.3151, 0.1347, 3.031), (0.2826, 0.1956, 3.031), (0.2388, 0.2489, 3.031), (0.1855, 0.2927, 3.031), (0.1246, 0.3252, 3.031), (0.05859, 0.3452, 3.031), (-0.01008, 0.352, 3.364), (-0.07876, 0.3452, 3.364), (-0.1448, 0.3252, 3.364), (-0.2056, 0.2927, 3.364), (-0.259, 0.2489, 3.364), (-0.3028, 0.1956, 3.364), (-0.3353, 0.1347, 3.364), (-0.3553, 0.06867, 3.364), (-0.3621, 2.179e-07, 3.364), (-0.3553, -0.06867, 3.364), (-0.3353, -0.1347, 3.364), (-0.3028, -0.1956, 3.364), (-0.259, -0.2489, 3.364), (-0.2056, -0.2927, 3.364), (-0.1448, -0.3252, 3.364), (-0.07876, -0.3452, 3.364), (-0.01008, -0.352, 3.364), (0.05859, -0.3452, 3.364), (0.1246, -0.3252, 3.364), (0.1855, -0.2927, 3.364), (0.2388, -0.2489, 3.364), (0.2826, -0.1956, 3.364), (0.3151, -0.1347, 3.364), (0.3352, -0.06867, 3.364), (0.3419, 5.312e-07, 3.364), (0.3352, 0.06867, 3.364), (0.3151, 0.1347, 3.364), (0.2826, 0.1956, 3.364), (0.2388, 0.2489, 3.364), (0.1855, 0.2927, 3.364), (0.1246, 0.3252, 3.364), (0.05859, 0.3452, 3.364), (-0.01008, 0.3799, 3.485), (-0.08419, 0.3726, 3.485), (-0.1554, 0.3509, 3.485), (-0.2211, 0.3158, 3.485), (-0.2787, 0.2686, 3.485), (-0.3259, 0.211, 3.485), (-0.361, 0.1454, 3.485), (-0.3826, 0.07411, 3.485), (-0.3899, 2.112e-07, 3.485), (-0.3826, -0.07411, 3.485), (-0.361, -0.1454, 3.485), (-0.3259, -0.211, 3.485), (-0.2787, -0.2686, 3.485), (-0.2211, -0.3158, 3.485), (-0.1554, -0.3509, 3.485), (-0.08419, -0.3726, 3.485), (-0.01008, -0.3799, 3.485), (0.06402, -0.3726, 3.485), (0.1353, -0.3509, 3.485), (0.201, -0.3158, 3.485), (0.2585, -0.2686, 3.485), (0.3058, -0.211, 3.485), (0.3409, -0.1454, 3.485), (0.3625, -0.0741, 3.485), (0.3698, 5.493e-07, 3.485), (0.3625, 0.07411, 3.485), (0.3409, 0.1454, 3.485), (0.3058, 0.211, 3.485), (0.2585, 0.2686, 3.485), (0.201, 0.3158, 3.485), (0.1353, 0.3509, 3.485), (0.06402, 0.3726, 3.485), (-0.01008, 0.349, 3.536), (-0.07817, 0.3423, 3.536), (-0.1436, 0.3224, 3.536), (-0.204, 0.2902, 3.536), (-0.2569, 0.2468, 3.536), (-0.3003, 0.1939, 3.536), (-0.3325, 0.1336, 3.536), (-0.3524, 0.06809, 3.536), (-0.3591, 2.184e-07, 3.536), (-0.3524, -0.06809, 3.536), (-0.3325, -0.1336, 3.536), (-0.3003, -0.1939, 3.536), (-0.2569, -0.2468, 3.536), (-0.204, -0.2902, 3.536), (-0.1436, -0.3224, 3.536), (-0.07817, -0.3423, 3.536), (-0.01008, -0.349, 3.536), (0.058, -0.3423, 3.536), (0.1235, -0.3224, 3.536), (0.1838, -0.2902, 3.536), (0.2367, -0.2468, 3.536), (0.2801, -0.1939, 3.536), (0.3124, -0.1336, 3.536), (0.3322, -0.06809, 3.536), (0.3389, 5.291e-07, 3.536), (0.3322, 0.06809, 3.536), (0.3123, 0.1336, 3.536), (0.2801, 0.1939, 3.536), (0.2367, 0.2468, 3.536), (0.1838, 0.2902, 3.536), (0.1235, 0.3224, 3.536), (0.058, 0.3423, 3.536), (-0.01008, 0.3348, 3.536), (-0.0754, 0.3284, 3.536), (-0.1382, 0.3093, 3.536), (-0.1961, 0.2784, 3.536), (-0.2468, 0.2368, 3.536), (-0.2885, 0.186, 3.536), (-0.3194, 0.1281, 3.536), (-0.3385, 0.06532, 3.536), (-0.3449, 2.217e-07, 3.536), (-0.3385, -0.06532, 3.536), (-0.3194, -0.1281, 3.536), (-0.2885, -0.186, 3.536), (-0.2468, -0.2368, 3.536), (-0.1961, -0.2784, 3.536), (-0.1382, -0.3093, 3.536), (-0.0754, -0.3284, 3.536), (-0.01008, -0.3348, 3.536), (0.05524, -0.3284, 3.536), (0.118, -0.3093, 3.536), (0.1759, -0.2784, 3.536), (0.2267, -0.2368, 3.536), (0.2683, -0.186, 3.536), (0.2993, -0.1281, 3.536), (0.3183, -0.06532, 3.536), (0.3247, 5.197e-07, 3.536), (0.3183, 0.06532, 3.536), (0.2993, 0.1281, 3.536), (0.2683, 0.186, 3.536), (0.2267, 0.2368, 3.536), (0.1759, 0.2784, 3.536), (0.118, 0.3093, 3.536), (0.05524, 0.3284, 3.536), (-0.01008, 0.3348, 4.03), (-0.0754, 0.3284, 4.03), (-0.1382, 0.3093, 4.03), (-0.1961, 0.2784, 4.03), (-0.2468, 0.2368, 4.03), (-0.2885, 0.186, 4.03), (-0.3194, 0.1281, 4.03), (-0.3385, 0.06532, 4.03), (-0.3449, 2.217e-07, 4.03), (-0.3385, -0.06532, 4.03), (-0.3194, -0.1281, 4.03), (-0.2885, -0.186, 4.03), (-0.2468, -0.2368, 4.03), (-0.1961, -0.2784, 4.03), (-0.1382, -0.3093, 4.03), (-0.0754, -0.3284, 4.03), (-0.01008, -0.3348, 4.03), (0.05524, -0.3284, 4.03), (0.118, -0.3093, 4.03), (0.1759, -0.2784, 4.03), (0.2267, -0.2368, 4.03), (0.2683, -0.186, 4.03), (0.2993, -0.1281, 4.03), (0.3183, -0.06532, 4.03), (0.3247, 5.197e-07, 4.03), (0.3183, 0.06532, 4.03), (0.2993, 0.1281, 4.03), (0.2683, 0.186, 4.03), (0.2267, 0.2368, 4.03), (0.1759, 0.2784, 4.03), (0.118, 0.3093, 4.03), (0.05524, 0.3284, 4.03), (-0.01008, 0.3018, 4.1), (-0.06897, 0.296, 4.1), (-0.1256, 0.2789, 4.1), (-0.1778, 0.251, 4.1), (-0.2235, 0.2134, 4.1), (-0.261, 0.1677, 4.1), (-0.2889, 0.1155, 4.1), (-0.3061, 0.05888, 4.1), (-0.3119, 2.297e-07, 4.1), (-0.3061, -0.05888, 4.1), (-0.2889, -0.1155, 4.1), (-0.261, -0.1677, 4.1), (-0.2235, -0.2134, 4.1), (-0.1778, -0.251, 4.1), (-0.1256, -0.2789, 4.1), (-0.06897, -0.296, 4.1), (-0.01008, -0.3018, 4.1), (0.0488, -0.296, 4.1), (0.1054, -0.2789, 4.1), (0.1576, -0.251, 4.1), (0.2033, -0.2134, 4.1), (0.2409, -0.1677, 4.1), (0.2688, -0.1155, 4.1), (0.2859, -0.05888, 4.1), (0.2917, 4.983e-07, 4.1), (0.2859, 0.05888, 4.1), (0.2688, 0.1155, 4.1), (0.2409, 0.1677, 4.1), (0.2033, 0.2134, 4.1), (0.1576, 0.251, 4.1), (0.1054, 0.2789, 4.1), (0.0488, 0.296, 4.1), (-0.01008, 0.1751, 4.151), (-0.04425, 0.1718, 4.151), (-0.07711, 0.1618, 4.151), (-0.1074, 0.1456, 4.151), (-0.1339, 0.1238, 4.151), (-0.1557, 0.0973, 4.151), (-0.1719, 0.06702, 4.151), (-0.1819, 0.03417, 4.151), (-0.1852, 2.519e-07, 4.151), (-0.1819, -0.03417, 4.151), (-0.1719, -0.06702, 4.151), (-0.1557, -0.0973, 4.151), (-0.1339, -0.1238, 4.151), (-0.1074, -0.1456, 4.151), (-0.07711, -0.1618, 4.151), (-0.04425, -0.1718, 4.151), (-0.01008, -0.1751, 4.151), (0.02408, -0.1718, 4.151), (0.05694, -0.1618, 4.151), (0.08722, -0.1456, 4.151), (0.1138, -0.1238, 4.151), (0.1355, -0.0973, 4.151), (0.1517, -0.06702, 4.151), (0.1617, -0.03417, 4.151), (0.1651, 4.078e-07, 4.151), (0.1617, 0.03417, 4.151), (0.1517, 0.06702, 4.151), (0.1355, 0.0973, 4.151), (0.1138, 0.1238, 4.151), (0.08722, 0.1456, 4.151), (0.05694, 0.1618, 4.151), (0.02408, 0.1718, 4.151), (-0.01008, 0.1012, 4.151), (-0.02982, 0.09923, 4.151), (-0.0488, 0.09348, 4.151), (-0.06629, 0.08413, 4.151), (-0.08163, 0.07154, 4.151), (-0.09421, 0.05621, 4.151), (-0.1036, 0.03872, 4.151), (-0.1093, 0.01974, 4.151), (-0.1113, 2.68e-07, 4.151), (-0.1093, -0.01974, 4.151), (-0.1036, -0.03872, 4.151), (-0.09421, -0.05621, 4.151), (-0.08163, -0.07154, 4.151), (-0.06629, -0.08413, 4.151), (-0.0488, -0.09348, 4.151), (-0.02982, -0.09923, 4.151), (-0.01008, -0.1012, 4.151), (0.009655, -0.09923, 4.151), (0.02864, -0.09348, 4.151), (0.04613, -0.08413, 4.151), (0.06146, -0.07154, 4.151), (0.07404, -0.05621, 4.151), (0.08339, -0.03872, 4.151), (0.08915, -0.01974, 4.151), (0.09109, 3.581e-07, 4.151), (0.08915, 0.01974, 4.151), (0.08339, 0.03872, 4.151), (0.07404, 0.05621, 4.151), (0.06146, 0.07154, 4.151), (0.04613, 0.08413, 4.151), (0.02864, 0.09348, 4.151), (0.009655, 0.09923, 4.151)], [], [(9, 8, 40, 41), (23, 22, 54, 55), (10, 9, 41, 42), (24, 23, 55, 56), (11, 10, 42, 43), (25, 24, 56, 57), (12, 11, 43, 44), (26, 25, 57, 58), (13, 12, 44, 45), (27, 26, 58, 59), (14, 13, 45, 46), (1, 0, 32, 33), (28, 27, 59, 60), (15, 14, 46, 47), (2, 1, 33, 34), (29, 28, 60, 61), (16, 15, 47, 48), (3, 2, 34, 35), (30, 29, 61, 62), (17, 16, 48, 49), (4, 3, 35, 36), (31, 30, 62, 63), (18, 17, 49, 50), (5, 4, 36, 37), (0, 31, 63, 32), (19, 18, 50, 51), (6, 5, 37, 38), (20, 19, 51, 52), (7, 6, 38, 39), (21, 20, 52, 53), (8, 7, 39, 40), (22, 21, 53, 54), (49, 48, 80, 81), (36, 35, 67, 68), (63, 62, 94, 95), (50, 49, 81, 82), (37, 36, 68, 69), (32, 63, 95, 64), (51, 50, 82, 83), (38, 37, 69, 70), (52, 51, 83, 84), (39, 38, 70, 71), (53, 52, 84, 85), (40, 39, 71, 72), (54, 53, 85, 86), (41, 40, 72, 73), (55, 54, 86, 87), (42, 41, 73, 74), (56, 55, 87, 88), (43, 42, 74, 75), (57, 56, 88, 89), (44, 43, 75, 76), (58, 57, 89, 90), (45, 44, 76, 77), (59, 58, 90, 91), (46, 45, 77, 78), (33, 32, 64, 65), (60, 59, 91, 92), (47, 46, 78, 79), (34, 33, 65, 66), (61, 60, 92, 93), (48, 47, 79, 80), (35, 34, 66, 67), (62, 61, 93, 94), (65, 64, 95, 94, 93, 92, 91, 90, 89, 88, 87, 86, 85, 84, 83, 82, 81, 80, 79, 78, 77, 76, 75, 74, 73, 72, 71, 70, 69, 68, 67, 66), (8, 9, 105, 104), (22, 23, 119, 118), (9, 10, 106, 105), (23, 24, 120, 119), (10, 11, 107, 106), (24, 25, 121, 120), (11, 12, 108, 107), (25, 26, 122, 121), (12, 13, 109, 108), (26, 27, 123, 122), (13, 14, 110, 109), (0, 1, 97, 96), (27, 28, 124, 123), (14, 15, 111, 110), (1, 2, 98, 97), (28, 29, 125, 124), (15, 16, 112, 111), (2, 3, 99, 98), (29, 30, 126, 125), (16, 17, 113, 112), (3, 4, 100, 99), (30, 31, 127, 126), (17, 18, 114, 113), (4, 5, 101, 100), (31, 0, 96, 127), (18, 19, 115, 114), (5, 6, 102, 101), (19, 20, 116, 115), (6, 7, 103, 102), (20, 21, 117, 116), (7, 8, 104, 103), (21, 22, 118, 117), (118, 119, 151, 150), (105, 106, 138, 137), (119, 120, 152, 151), (106, 107, 139, 138), (120, 121, 153, 152), (107, 108, 140, 139), (121, 122, 154, 153), (108, 109, 141, 140), (122, 123, 155, 154), (109, 110, 142, 141), (96, 97, 129, 128), (123, 124, 156, 155), (110, 111, 143, 142), (97, 98, 130, 129), (124, 125, 157, 156), (111, 112, 144, 143), (98, 99, 131, 130), (125, 126, 158, 157), (112, 113, 145, 144), (99, 100, 132, 131), (126, 127, 159, 158), (113, 114, 146, 145), (100, 101, 133, 132), (127, 96, 128, 159), (114, 115, 147, 146), (101, 102, 134, 133), (115, 116, 148, 147), (102, 103, 135, 134), (116, 117, 149, 148), (103, 104, 136, 135), (117, 118, 150, 149), (104, 105, 137, 136), (153, 154, 186, 185), (140, 141, 173, 172), (154, 155, 187, 186), (141, 142, 174, 173), (128, 129, 161, 160), (155, 156, 188, 187), (142, 143, 175, 174), (129, 130, 162, 161), (156, 157, 189, 188), (143, 144, 176, 175), (130, 131, 163, 162), (157, 158, 190, 189), (144, 145, 177, 176), (131, 132, 164, 163), (158, 159, 191, 190), (145, 146, 178, 177), (132, 133, 165, 164), (159, 128, 160, 191), (146, 147, 179, 178), (133, 134, 166, 165), (147, 148, 180, 179), (134, 135, 167, 166), (148, 149, 181, 180), (135, 136, 168, 167), (149, 150, 182, 181), (136, 137, 169, 168), (150, 151, 183, 182), (137, 138, 170, 169), (151, 152, 184, 183), (138, 139, 171, 170), (152, 153, 185, 184), (139, 140, 172, 171), (188, 189, 221, 220), (175, 176, 208, 207), (162, 163, 195, 194), (189, 190, 222, 221), (176, 177, 209, 208), (163, 164, 196, 195), (190, 191, 223, 222), (177, 178, 210, 209), (164, 165, 197, 196), (191, 160, 192, 223), (178, 179, 211, 210), (165, 166, 198, 197), (179, 180, 212, 211), (166, 167, 199, 198), (180, 181, 213, 212), (167, 168, 200, 199), (181, 182, 214, 213), (168, 169, 201, 200), (182, 183, 215, 214), (169, 170, 202, 201), (183, 184, 216, 215), (170, 171, 203, 202), (184, 185, 217, 216), (171, 172, 204, 203), (185, 186, 218, 217), (172, 173, 205, 204), (186, 187, 219, 218), (173, 174, 206, 205), (160, 161, 193, 192), (187, 188, 220, 219), (174, 175, 207, 206), (161, 162, 194, 193), (223, 192, 224, 255), (210, 211, 243, 242), (197, 198, 230, 229), (211, 212, 244, 243), (198, 199, 231, 230), (212, 213, 245, 244), (199, 200, 232, 231), (213, 214, 246, 245), (200, 201, 233, 232), (214, 215, 247, 246), (201, 202, 234, 233), (215, 216, 248, 247), (202, 203, 235, 234), (216, 217, 249, 248), (203, 204, 236, 235), (217, 218, 250, 249), (204, 205, 237, 236), (218, 219, 251, 250), (205, 206, 238, 237), (192, 193, 225, 224), (219, 220, 252, 251), (206, 207, 239, 238), (193, 194, 226, 225), (220, 221, 253, 252), (207, 208, 240, 239), (194, 195, 227, 226), (221, 222, 254, 253), (208, 209, 241, 240), (195, 196, 228, 227), (222, 223, 255, 254), (209, 210, 242, 241), (196, 197, 229, 228), (245, 246, 278, 277), (232, 233, 265, 264), (246, 247, 279, 278), (233, 234, 266, 265), (247, 248, 280, 279), (234, 235, 267, 266), (248, 249, 281, 280), (235, 236, 268, 267), (249, 250, 282, 281), (236, 237, 269, 268), (250, 251, 283, 282), (237, 238, 270, 269), (224, 225, 257, 256), (251, 252, 284, 283), (238, 239, 271, 270), (225, 226, 258, 257), (252, 253, 285, 284), (239, 240, 272, 271), (226, 227, 259, 258), (253, 254, 286, 285), (240, 241, 273, 272), (227, 228, 260, 259), (254, 255, 287, 286), (241, 242, 274, 273), (228, 229, 261, 260), (255, 224, 256, 287), (242, 243, 275, 274), (229, 230, 262, 261), (243, 244, 276, 275), (230, 231, 263, 262), (244, 245, 277, 276), (231, 232, 264, 263), (280, 281, 313, 312), (267, 268, 300, 299), (281, 282, 314, 313), (268, 269, 301, 300), (282, 283, 315, 314), (269, 270, 302, 301), (256, 257, 289, 288), (283, 284, 316, 315), (270, 271, 303, 302), (257, 258, 290, 289), (284, 285, 317, 316), (271, 272, 304, 303), (258, 259, 291, 290), (285, 286, 318, 317), (272, 273, 305, 304), (259, 260, 292, 291), (286, 287, 319, 318), (273, 274, 306, 305), (260, 261, 293, 292), (287, 256, 288, 319), (274, 275, 307, 306), (261, 262, 294, 293), (275, 276, 308, 307), (262, 263, 295, 294), (276, 277, 309, 308), (263, 264, 296, 295), (277, 278, 310, 309), (264, 265, 297, 296), (278, 279, 311, 310), (265, 266, 298, 297), (279, 280, 312, 311), (266, 267, 299, 298), (288, 289, 321, 320), (315, 316, 348, 347), (302, 303, 335, 334), (289, 290, 322, 321), (316, 317, 349, 348), (303, 304, 336, 335), (290, 291, 323, 322), (317, 318, 350, 349), (304, 305, 337, 336), (291, 292, 324, 323), (318, 319, 351, 350), (305, 306, 338, 337), (292, 293, 325, 324), (319, 288, 320, 351), (306, 307, 339, 338), (293, 294, 326, 325), (307, 308, 340, 339), (294, 295, 327, 326), (308, 309, 341, 340), (295, 296, 328, 327), (309, 310, 342, 341), (296, 297, 329, 328), (310, 311, 343, 342), (297, 298, 330, 329), (311, 312, 344, 343), (298, 299, 331, 330), (312, 313, 345, 344), (299, 300, 332, 331), (313, 314, 346, 345), (300, 301, 333, 332), (314, 315, 347, 346), (301, 302, 334, 333), (323, 324, 356, 355), (350, 351, 383, 382), (337, 338, 370, 369), (324, 325, 357, 356), (351, 320, 352, 383), (338, 339, 371, 370), (325, 326, 358, 357), (339, 340, 372, 371), (326, 327, 359, 358), (340, 341, 373, 372), (327, 328, 360, 359), (341, 342, 374, 373), (328, 329, 361, 360), (342, 343, 375, 374), (329, 330, 362, 361), (343, 344, 376, 375), (330, 331, 363, 362), (344, 345, 377, 376), (331, 332, 364, 363), (345, 346, 378, 377), (332, 333, 365, 364), (346, 347, 379, 378), (333, 334, 366, 365), (320, 321, 353, 352), (347, 348, 380, 379), (334, 335, 367, 366), (321, 322, 354, 353), (348, 349, 381, 380), (335, 336, 368, 367), (322, 323, 355, 354), (349, 350, 382, 381), (336, 337, 369, 368), (358, 359, 391, 390), (372, 373, 405, 404), (359, 360, 392, 391), (373, 374, 406, 405), (360, 361, 393, 392), (374, 375, 407, 406), (361, 362, 394, 393), (375, 376, 408, 407), (362, 363, 395, 394), (376, 377, 409, 408), (363, 364, 396, 395), (377, 378, 410, 409), (364, 365, 397, 396), (378, 379, 411, 410), (365, 366, 398, 397), (352, 353, 385, 384), (379, 380, 412, 411), (366, 367, 399, 398), (353, 354, 386, 385), (380, 381, 413, 412), (367, 368, 400, 399), (354, 355, 387, 386), (381, 382, 414, 413), (368, 369, 401, 400), (355, 356, 388, 387), (382, 383, 415, 414), (369, 370, 402, 401), (356, 357, 389, 388), (383, 352, 384, 415), (370, 371, 403, 402), (357, 358, 390, 389), (371, 372, 404, 403), (393, 394, 426, 425), (407, 408, 440, 439), (394, 395, 427, 426), (408, 409, 441, 440), (395, 396, 428, 427), (409, 410, 442, 441), (396, 397, 429, 428), (410, 411, 443, 442), (397, 398, 430, 429), (384, 385, 417, 416), (411, 412, 444, 443), (398, 399, 431, 430), (385, 386, 418, 417), (412, 413, 445, 444), (399, 400, 432, 431), (386, 387, 419, 418), (413, 414, 446, 445), (400, 401, 433, 432), (387, 388, 420, 419), (414, 415, 447, 446), (401, 402, 434, 433), (388, 389, 421, 420), (415, 384, 416, 447), (402, 403, 435, 434), (389, 390, 422, 421), (403, 404, 436, 435), (390, 391, 423, 422), (404, 405, 437, 436), (391, 392, 424, 423), (405, 406, 438, 437), (392, 393, 425, 424), (406, 407, 439, 438), (428, 429, 461, 460), (442, 443, 475, 474), (429, 430, 462, 461), (416, 417, 449, 448), (443, 444, 476, 475), (430, 431, 463, 462), (417, 418, 450, 449), (444, 445, 477, 476), (431, 432, 464, 463), (418, 419, 451, 450), (445, 446, 478, 477), (432, 433, 465, 464), (419, 420, 452, 451), (446, 447, 479, 478), (433, 434, 466, 465), (420, 421, 453, 452), (447, 416, 448, 479), (434, 435, 467, 466), (421, 422, 454, 453), (435, 436, 468, 467), (422, 423, 455, 454), (436, 437, 469, 468), (423, 424, 456, 455), (437, 438, 470, 469), (424, 425, 457, 456), (438, 439, 471, 470), (425, 426, 458, 457), (439, 440, 472, 471), (426, 427, 459, 458), (440, 441, 473, 472), (427, 428, 460, 459), (441, 442, 474, 473), (463, 464, 496, 495), (450, 451, 483, 482), (477, 478, 510, 509), (464, 465, 497, 496), (451, 452, 484, 483), (478, 479, 511, 510), (465, 466, 498, 497), (452, 453, 485, 484), (479, 448, 480, 511), (466, 467, 499, 498), (453, 454, 486, 485), (467, 468, 500, 499), (454, 455, 487, 486), (468, 469, 501, 500), (455, 456, 488, 487), (469, 470, 502, 501), (456, 457, 489, 488), (470, 471, 503, 502), (457, 458, 490, 489), (471, 472, 504, 503), (458, 459, 491, 490), (472, 473, 505, 504), (459, 460, 492, 491), (473, 474, 506, 505), (460, 461, 493, 492), (474, 475, 507, 506), (461, 462, 494, 493), (448, 449, 481, 480), (475, 476, 508, 507), (462, 463, 495, 494), (449, 450, 482, 481), (476, 477, 509, 508), (498, 499, 531, 530), (485, 486, 518, 517), (499, 500, 532, 531), (486, 487, 519, 518), (500, 501, 533, 532), (487, 488, 520, 519), (501, 502, 534, 533), (488, 489, 521, 520), (502, 503, 535, 534), (489, 490, 522, 521), (503, 504, 536, 535), (490, 491, 523, 522), (504, 505, 537, 536), (491, 492, 524, 523), (505, 506, 538, 537), (492, 493, 525, 524), (506, 507, 539, 538), (493, 494, 526, 525), (480, 481, 513, 512), (507, 508, 540, 539), (494, 495, 527, 526), (481, 482, 514, 513), (508, 509, 541, 540), (495, 496, 528, 527), (482, 483, 515, 514), (509, 510, 542, 541), (496, 497, 529, 528), (483, 484, 516, 515), (510, 511, 543, 542), (497, 498, 530, 529), (484, 485, 517, 516), (511, 480, 512, 543), (533, 534, 566, 565), (520, 521, 553, 552), (534, 535, 567, 566), (521, 522, 554, 553), (535, 536, 568, 567), (522, 523, 555, 554), (536, 537, 569, 568), (523, 524, 556, 555), (537, 538, 570, 569), (524, 525, 557, 556), (538, 539, 571, 570), (525, 526, 558, 557), (512, 513, 545, 544), (539, 540, 572, 571), (526, 527, 559, 558), (513, 514, 546, 545), (540, 541, 573, 572), (527, 528, 560, 559), (514, 515, 547, 546), (541, 542, 574, 573), (528, 529, 561, 560), (515, 516, 548, 547), (542, 543, 575, 574), (529, 530, 562, 561), (516, 517, 549, 548), (543, 512, 544, 575), (530, 531, 563, 562), (517, 518, 550, 549), (531, 532, 564, 563), (518, 519, 551, 550), (532, 533, 565, 564), (519, 520, 552, 551), (568, 569, 601, 600), (555, 556, 588, 587), (569, 570, 602, 601), (556, 557, 589, 588), (570, 571, 603, 602), (557, 558, 590, 589), (544, 545, 577, 576), (571, 572, 604, 603), (558, 559, 591, 590), (545, 546, 578, 577), (572, 573, 605, 604), (559, 560, 592, 591), (546, 547, 579, 578), (573, 574, 606, 605), (560, 561, 593, 592), (547, 548, 580, 579), (574, 575, 607, 606), (561, 562, 594, 593), (548, 549, 581, 580), (575, 544, 576, 607), (562, 563, 595, 594), (549, 550, 582, 581), (563, 564, 596, 595), (550, 551, 583, 582), (564, 565, 597, 596), (551, 552, 584, 583), (565, 566, 598, 597), (552, 553, 585, 584), (566, 567, 599, 598), (553, 554, 586, 585), (567, 568, 600, 599), (554, 555, 587, 586), (577, 578, 579, 580, 581, 582, 583, 584, 585, 586, 587, 588, 589, 590, 591, 592, 593, 594, 595, 596, 597, 598, 599, 600, 601, 602, 603, 604, 605, 606, 607, 576)])
me_circle.polygons.foreach_set('use_smooth', [True] * 578)
me_circle.use_remesh_preserve_volume = False
me_circle.use_remesh_preserve_attributes = False
me_circle.use_mirror_vertex_groups = False
me_circle.update()

# ---- objects
ob_circle_001 = bpy.data.objects.new('Circle.001', me_circle_001)
ob_circle = bpy.data.objects.new('Circle', me_circle)
ob_camera = bpy.data.objects.new('Camera', cam_camera)

# ---- transforms, parenting, visibility, modifiers, constraints
ob_circle_001.location = (-0.08246, 0.2205, 0.5004)
ob_circle_001.scale = (3.271, 3.271, 3.271)
ob_circle_001.lineart.crease_threshold = 0.0
ob_circle.location = (-0.08246, 0.2205, 0.5004)
ob_circle.scale = (3.271, 3.271, 3.271)
ob_circle.lineart.crease_threshold = 0.0
ob_camera.location = (7.481, -6.508, 5.344)
ob_camera.rotation_euler = (1.109, 0.0, 0.8149)
ob_camera.lock_rotations_4d = False
ob_camera.empty_display_type = 'ARROWS'
ob_camera.color = (0.0, 0.0, 0.0, 0.0)
ob_camera.display_type = 'WIRE'
ob_camera.lineart.crease_threshold = 0.0

# ---- collection membership
col_collection_1.objects.link(ob_circle_001)
col_collection_1.objects.link(ob_circle)
col_collection_1.objects.link(ob_camera)

# ---- scene / render settings (as saved in the file)
scene.camera = ob_camera
scene.frame_start = 1; scene.frame_end = 250; scene.frame_set(1)
scene.render.engine = 'BLENDER_EEVEE_NEXT'
scene.render.resolution_percentage = 50
scene.render.dither_intensity = 0.0
scene.cycles.use_denoising = False
scene.cycles.samples = 128
scene.cycles.sampling_pattern = 'TABULATED_SOBOL'
scene.cycles.use_adaptive_sampling = False
scene.cycles.use_light_tree = False
scene.cycles.blur_glossy = 0.0
scene.cycles.sample_clamp_indirect = 0.0
scene.view_settings.view_transform = 'Standard'
bpy.context.view_layer.update()

# ---- added for rendering (the .blend has no usable light): sun
light_auto_sun = bpy.data.lights.new('AutoSun', 'SUN')
light_auto_sun.energy = 3.0
light_auto_sun.angle = 0.0523599
ob_auto_sun = bpy.data.objects.new('AutoSun', light_auto_sun)
scene.collection.objects.link(ob_auto_sun)
ob_auto_sun.rotation_euler = (0.872665, 0.174533, 0.523599)
bpy.context.view_layer.update()
